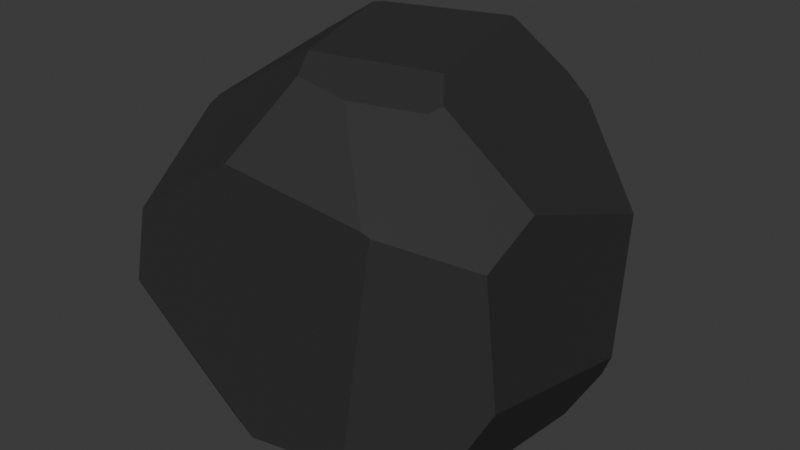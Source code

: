 # Source: Stein2.blend  (saved by Blender 4.0.36; exported with 4.5.12 LTS)
import bpy
from mathutils import Matrix  # noqa: F401  (used for matrix-valued properties, if any)

bpy.ops.wm.read_factory_settings(use_empty=True)
scene = bpy.context.scene
scene.name = 'Scene'

# ---- collections
col_collection = bpy.data.collections.new('Collection'); scene.collection.children.link(col_collection)

# ---- materials (node trees are filled in below, after node groups)
mat_material_003 = bpy.data.materials.new('Material.003')
mat_material_003.use_transparent_shadow = False
mat_material_003.preview_render_type = 'FLUID'

# ---- material node trees
mat_material_003.use_nodes = True; mat_material_003.node_tree.nodes.clear()
_N = mat_material_003.node_tree.nodes; _L = mat_material_003.node_tree.links
n0 = _N.new('ShaderNodeBsdfPrincipled'); n0.name = 'Principled BSDF'; n0.location = (10, 300)
n0.inputs[0].default_value = (0.05797, 0.05797, 0.05797, 0.0)
n0.inputs[1].default_value = 0.3701
n0.inputs[3].default_value = 1.0
n1 = _N.new('ShaderNodeOutputMaterial'); n1.name = 'Material Output'; n1.location = (300, 300)
_L.new(n0.outputs[0], n1.inputs[0])
n1.is_active_output = True

# ---- world
world_world = bpy.data.worlds.new('World'); scene.world = world_world
world_world.use_nodes = True; world_world.node_tree.nodes.clear()
_N = world_world.node_tree.nodes; _L = world_world.node_tree.links
n0 = _N.new('ShaderNodeOutputWorld'); n0.name = 'World Output'; n0.location = (300, 300)
n1 = _N.new('ShaderNodeBackground'); n1.name = 'Background'; n1.location = (10, 300)
n1.inputs[0].default_value = (0.05088, 0.05088, 0.05088, 1.0)
_L.new(n1.outputs[0], n0.inputs[0])
n0.is_active_output = True
world_world.color = (0.05088, 0.05088, 0.05088)
world_world.use_sun_shadow = False
world_world.sun_shadow_jitter_overblur = 0.0

# ---- meshes
me_cube_003 = bpy.data.meshes.new('Cube.003')
me_cube_003.from_pydata([(-1.0, 0.09633, 0.4137), (-0.1368, -1.0, 0.6389), (0.6789, -1.0, 0.5542), (1.0, -0.6582, 0.3564), (-0.7947, 1.0, -0.1575), (-1.0, 0.604, -0.1565), (-1.0, -0.3066, 0.448), (-0.9527, -0.3737, 0.5257), (-0.7521, -1.0, 0.2349), (-1.0, -0.6667, -0.2065), (-0.7277, 1.0, -0.5793), (-1.0, 0.4972, -0.505), (-0.7229, -0.7255, -0.8698), (-1.0, -0.1099, -0.6062), (1.0, -0.5487, -0.3909), (1.0, 0.4872, -0.6221), (-0.4295, 1.0, -0.7525), (-0.09534, 0.6794, -1.0), (0.8196, 0.3688, -1.0), (0.9367, 0.5204, -0.7714), (0.3348, 1.0, -0.4425), (0.4939, -1.0, -0.6753), (-0.497, -0.7197, -1.0), (0.8168, -0.671, -0.7741), (0.76, -0.229, -1.0), (1.0, -0.3295, 0.5011), (1.0, 0.5613, 0.1669), (0.4527, 1.0, 0.4939), (0.3217, 1.0, 0.6116), (-0.729, 0.2628, 0.8125), (-0.9164, -0.3323, 0.5775), (-0.05927, -0.6196, 0.9465), (0.5869, -0.4238, 0.9075), (0.6371, -1.0, 0.5694), (0.6744, -1.0, 0.559), (0.5678, -0.5058, 0.8921), (0.2246, -0.6364, 0.9071), (-0.5646, 0.4567, 0.95), (-0.1686, -0.4392, 0.9964), (0.4417, -0.2345, 0.967), (-0.1601, -0.4471, 0.9967), (-0.6083, 1.0, 0.2454), (-0.02532, 1.0, 0.624), (0.07753, 0.8542, 0.8856), (0.06172, 0.8287, 0.9094), (-0.5393, 0.5091, 0.946), (-0.8538, -1.0, -0.195), (-0.8946, -0.9481, -0.2728), (-0.7316, -0.7405, -0.837), (-0.7082, -0.7292, -0.8789), (-0.5189, -0.7454, -0.9916), (-0.09173, -1.0, -0.7866)], [], [(11, 5, 4, 10), (48, 49, 50, 51, 46, 47), (46, 8, 7, 6, 9, 47), (9, 6, 0, 5, 11, 13), (43, 28, 42), (20, 19, 18, 17, 16), (27, 26, 15, 19, 20), (14, 23, 24, 18, 19, 15), (17, 18, 24, 22), (49, 48, 12), (14, 3, 2, 21, 23), (43, 42, 41, 45, 44), (35, 34, 2, 3, 25, 32), (15, 26, 25, 3, 14), (7, 30, 29, 0, 6), (37, 29, 30, 38), (33, 36, 31, 1), (39, 40, 31, 36, 35, 32), (36, 33, 34, 35), (30, 7, 8, 1, 31, 40, 38), (40, 39, 44, 45, 37, 38), (32, 25, 26, 27, 28, 43, 44, 39), (10, 4, 41, 42, 28, 27, 20, 16), (0, 29, 37, 45, 41, 4, 5), (21, 51, 50, 22, 24, 23), (12, 13, 11, 10, 16, 17, 22, 50, 49), (9, 13, 12, 48, 47), (21, 2, 34, 33, 1, 8, 46, 51)])
_uv = me_cube_003.uv_layers.new(name='UVMap')
_uv.uv.foreach_set('vector', [0.4369, 0.1871, 0.4804, 0.2005, 0.5239, 0.3193, 0.4494, 0.3058, 0.3256, 0.3423, 0.3176, 0.3608, 0.1909, 0.7086, 0.4017, 0.8865, 0.4756, 0.9817, 0.4659, 0.7808, 0.4756, 0.9817, 0.5294, 0.969, 0.578, 0.7783, 0.556, 0.74, 0.4742, 0.1789, 0.4659, 0.7808, 0.4742, 0.04167, 0.556, 0.08667, 0.5517, 0.137, 0.4804, 0.2005, 0.4369, 0.1871, 0.4242, 0.1113, 0.6543, 0.4855, 0.5618, 0.4298, 0.5733, 0.3766, 0.3759, 0.4856, 0.396, 0.5592, 0.3541, 0.575, 0.2381, 0.5401, 0.4188, 0.3341, 0.5376, 0.4557, 0.5209, 0.5548, 0.4222, 0.5641, 0.396, 0.5592, 0.3759, 0.4856, 0.4511, 0.6936, 0.4036, 0.7314, 0.3492, 0.6437, 0.3541, 0.575, 0.396, 0.5592, 0.4222, 0.5641, 0.2381, 0.5401, 0.3524, 0.5789, 0.345, 0.6536, 0.1879, 0.715, 0.3176, 0.3608, 0.3256, 0.3423, 0.3207, 0.3499, 0.4511, 0.6936, 0.5446, 0.7073, 0.5939, 0.7655, 0.4207, 0.8081, 0.4036, 0.7314, 0.6543, 0.4855, 0.5733, 0.3766, 0.5307, 0.299, 0.7471, 0.6028, 0.6656, 0.4888, 0.6609, 0.6922, 0.5699, 0.7883, 0.5693, 0.7901, 0.5446, 0.7073, 0.5626, 0.6662, 0.6651, 0.678, 0.4222, 0.5641, 0.5209, 0.5548, 0.5626, 0.6662, 0.5446, 0.7073, 0.4511, 0.6936, 0.578, 0.7783, 0.5938, 0.7729, 0.6908, 0.6314, 0.5517, 0.5889, 0.556, 0.74, 0.7441, 0.6147, 0.6908, 0.6314, 0.5938, 0.7729, 0.679, 0.7706, 0.5712, 0.7747, 0.6931, 0.6908, 0.7297, 0.6659, 0.5799, 0.503, 0.6809, 0.6517, 0.6785, 0.7693, 0.6555, 0.74, 0.6545, 0.7294, 0.6609, 0.6922, 0.6651, 0.678, 0.6931, 0.6908, 0.5712, 0.7747, 0.5699, 0.7907, 0.6609, 0.6922, 0.5938, 0.7729, 0.578, 0.7783, 0.5294, 0.1445, 0.5799, 0.503, 0.6555, 0.74, 0.6785, 0.7693, 0.679, 0.7706, 0.6785, 0.7693, 0.6809, 0.6517, 0.6656, 0.4888, 0.7435, 0.5992, 0.7441, 0.6147, 0.679, 0.7706, 0.6651, 0.678, 0.5626, 0.6662, 0.5209, 0.5548, 0.5376, 0.4557, 0.5764, 0.4152, 0.6585, 0.4813, 0.6656, 0.4888, 0.6809, 0.6517, 0.4276, 0.284, 0.4803, 0.2757, 0.5307, 0.299, 0.578, 0.3718, 0.5764, 0.4152, 0.5617, 0.4316, 0.4447, 0.4169, 0.4059, 0.3213, 0.5517, 0.5889, 0.6908, 0.6314, 0.7441, 0.6147, 0.7471, 0.6028, 0.6139, 0.3822, 0.5239, 0.3193, 0.4804, 0.3985, 0.4156, 0.8133, 0.4017, 0.8865, 0.2373, 0.5977, 0.192, 0.7108, 0.345, 0.6536, 0.4036, 0.7314, 0.2167, 0.5987, 0.4242, 0.1113, 0.4369, 0.1871, 0.4494, 0.3058, 0.4188, 0.3341, 0.3409, 0.4373, 0.192, 0.7108, 0.1909, 0.7086, 0.2145, 0.6074, 0.4742, 0.04167, 0.4242, 0.1113, 0.2167, 0.5987, 0.2299, 0.5712, 0.4284, 0.1586, 0.4156, 0.8133, 0.5693, 0.7901, 0.5699, 0.7907, 0.5712, 0.7954, 0.5799, 0.8921, 0.5294, 0.969, 0.4756, 0.9817, 0.4017, 0.8865])
me_cube_003.materials.append(mat_material_003)
me_cube_003.update()

# ---- objects
ob_cube_001 = bpy.data.objects.new('Cube.001', me_cube_003)

# ---- transforms, parenting, visibility, modifiers, constraints
ob_cube_001.location = (-3.47, 0.0, 0.0)

# ---- collection membership
col_collection.objects.link(ob_cube_001)

# ---- scene / render settings (as saved in the file)
scene.frame_start = 1; scene.frame_end = 250; scene.frame_set(1)
scene.render.engine = 'BLENDER_EEVEE_NEXT'
scene.cycles.sampling_pattern = 'TABULATED_SOBOL'
bpy.context.view_layer.update()

# ---- added for rendering (the .blend has no active camera and no usable light): camera, sun
cam_auto = bpy.data.cameras.new('AutoCamera')
cam_auto.lens = 50.0
cam_auto.sensor_width = 36.0
cam_auto.clip_end = 1000.0
ob_auto_camera = bpy.data.objects.new('AutoCamera', cam_auto)
scene.collection.objects.link(ob_auto_camera)
ob_auto_camera.location = (-0.266664, -3.84398, 2.561)
ob_auto_camera.rotation_euler = (1.09748, -7.21219e-08, 0.694738)
scene.camera = ob_auto_camera
light_auto_sun = bpy.data.lights.new('AutoSun', 'SUN')
light_auto_sun.energy = 3.0
light_auto_sun.angle = 0.0523599
ob_auto_sun = bpy.data.objects.new('AutoSun', light_auto_sun)
scene.collection.objects.link(ob_auto_sun)
ob_auto_sun.rotation_euler = (0.872665, 0.174533, 0.523599)
bpy.context.view_layer.update()
